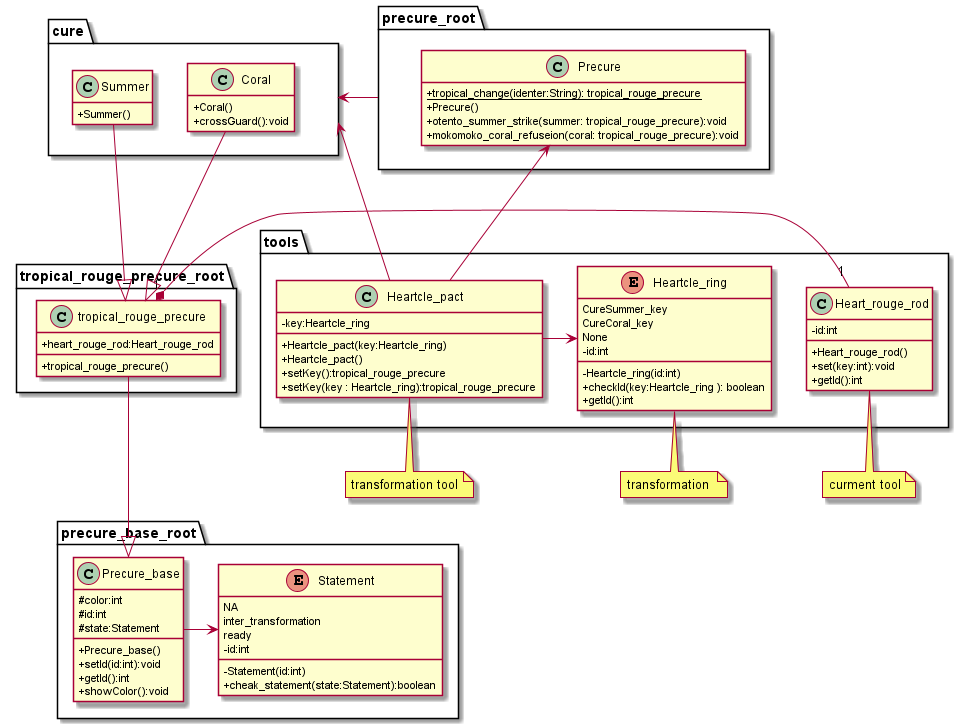

The diagram above was rendered by PlantUML. Its source (embedded in the PNG):
@startuml
skinparam classAttributeIconSize 0
hide empty members

tropical_rouge_precure_root.tropical_rouge_precure "1" *- "1" tools.Heart_rouge_rod


cure.Summer ---|>  tropical_rouge_precure_root.tropical_rouge_precure  
cure.Coral ---|>  tropical_rouge_precure_root.tropical_rouge_precure  

tropical_rouge_precure_root.tropical_rouge_precure ---|> precure_base_root.Precure_base 




note left of precure_root.Precure::oteto_summer_strike
 for Cure summer's cure (link to Heart_rouge_rod.set())
end note

note left of precure_root.Precure::mokomoko_coral_refuseion
 for Cure coral's cure (link to Heart_rouge_rod.set())
end note

note bottom of tools.Heart_rouge_rod
	curment tool
end note


note bottom of tools.Heartcle_ring
	transformation 
end note

note bottom of tools.Heartcle_pact
	transformation tool
end note
 

note left of tools.Heartcle_ring::setKey
	to transformation (Precure.toropical_change)
end note


package cure{

class Summer{
+ Summer()
}

class Coral{
+ Coral()
+ crossGuard():void
}


}
cure <- precure_root
package precure_root{
	
	class Precure{
	+  {static}  tropical_change(identer:String): tropical_rouge_precure
	+  Precure()
	+  otento_summer_strike(summer: tropical_rouge_precure):void
	+  mokomoko_coral_refuseion(coral: tropical_rouge_precure):void
	} 
}


package tropical_rouge_precure_root{
class tropical_rouge_precure{
	+  heart_rouge_rod:Heart_rouge_rod
	+ tropical_rouge_precure()
	}
}

package tools{
	 

	class Heart_rouge_rod{
		- id:int
		+ Heart_rouge_rod()
		+ set(key:int):void
		+ getId():int
	}

 



	enum Heartcle_ring {
		CureSummer_key
		CureCoral_key
		None
		- id:int
		- Heartcle_ring(id:int)
		+checkId(key:Heartcle_ring ): boolean 
		+ getId():int
	}
	Heartcle_pact -> Heartcle_ring
	precure_root.Precure <--- Heartcle_pact 
	cure <-- Heartcle_pact
	class Heartcle_pact{
		- key:Heartcle_ring
		+ Heartcle_pact(key:Heartcle_ring)
		+ Heartcle_pact()
		+ setKey():tropical_rouge_precure
		+ setKey(key : Heartcle_ring):tropical_rouge_precure
	}


}


package precure_base_root{
	enum Statement{
		NA
		inter_transformation
		ready
		- id:int
		-   Statement(id:int)
		+   cheak_statement(state:Statement):boolean
	}
	Precure_base -> Statement
	class Precure_base{
		# color:int
		# id:int
		# state:Statement
		+ Precure_base()
		+ setId(id:int):void
		+ getId():int
		+ showColor():void
	}
}






@enduml